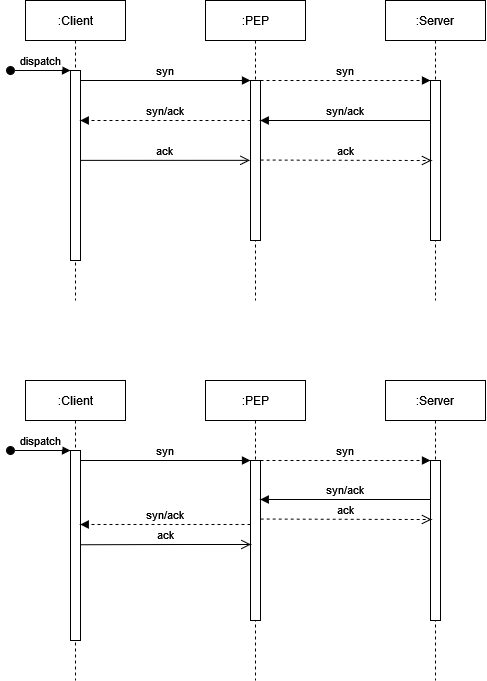

The diagram above was exported from draw.io. Its source (the exported page's mxGraphModel, read from the mxfile embedded in the PNG):
<mxGraphModel dx="1793" dy="984" grid="1" gridSize="10" guides="1" tooltips="1" connect="1" arrows="1" fold="1" page="1" pageScale="1" pageWidth="850" pageHeight="1100" math="0" shadow="0">
  <root>
    <mxCell id="0" />
    <mxCell id="1" parent="0" />
    <mxCell id="3nuBFxr9cyL0pnOWT2aG-1" value=":Client" style="shape=umlLifeline;perimeter=lifelinePerimeter;container=1;collapsible=0;recursiveResize=0;rounded=0;shadow=0;strokeWidth=1;" parent="1" vertex="1">
      <mxGeometry x="120" y="80" width="100" height="300" as="geometry" />
    </mxCell>
    <mxCell id="3nuBFxr9cyL0pnOWT2aG-2" value="" style="points=[];perimeter=orthogonalPerimeter;rounded=0;shadow=0;strokeWidth=1;" parent="3nuBFxr9cyL0pnOWT2aG-1" vertex="1">
      <mxGeometry x="45" y="70" width="10" height="190" as="geometry" />
    </mxCell>
    <mxCell id="3nuBFxr9cyL0pnOWT2aG-3" value="dispatch" style="verticalAlign=bottom;startArrow=oval;endArrow=block;startSize=8;shadow=0;strokeWidth=1;" parent="3nuBFxr9cyL0pnOWT2aG-1" target="3nuBFxr9cyL0pnOWT2aG-2" edge="1">
      <mxGeometry relative="1" as="geometry">
        <mxPoint x="-15" y="70" as="sourcePoint" />
      </mxGeometry>
    </mxCell>
    <mxCell id="3nuBFxr9cyL0pnOWT2aG-5" value=":PEP" style="shape=umlLifeline;perimeter=lifelinePerimeter;container=1;collapsible=0;recursiveResize=0;rounded=0;shadow=0;strokeWidth=1;" parent="1" vertex="1">
      <mxGeometry x="300" y="80" width="100" height="300" as="geometry" />
    </mxCell>
    <mxCell id="3nuBFxr9cyL0pnOWT2aG-6" value="" style="points=[];perimeter=orthogonalPerimeter;rounded=0;shadow=0;strokeWidth=1;" parent="3nuBFxr9cyL0pnOWT2aG-5" vertex="1">
      <mxGeometry x="45" y="80" width="10" height="160" as="geometry" />
    </mxCell>
    <mxCell id="179nUK2rOno-R41JOZFP-3" value="syn" style="verticalAlign=bottom;endArrow=block;entryX=0;entryY=0;shadow=0;strokeWidth=1;dashed=1;" edge="1" parent="3nuBFxr9cyL0pnOWT2aG-5">
      <mxGeometry relative="1" as="geometry">
        <mxPoint x="55" y="80.00000000000011" as="sourcePoint" />
        <mxPoint x="225" y="80.00000000000011" as="targetPoint" />
      </mxGeometry>
    </mxCell>
    <mxCell id="179nUK2rOno-R41JOZFP-5" value="syn/ack" style="verticalAlign=bottom;endArrow=block;entryX=0.973;entryY=0.25;shadow=0;strokeWidth=1;entryDx=0;entryDy=0;entryPerimeter=0;dashed=1;" edge="1" parent="3nuBFxr9cyL0pnOWT2aG-5">
      <mxGeometry relative="1" as="geometry">
        <mxPoint x="45.000000000000114" y="120" as="sourcePoint" />
        <mxPoint x="-125.26999999999998" y="120" as="targetPoint" />
      </mxGeometry>
    </mxCell>
    <mxCell id="3nuBFxr9cyL0pnOWT2aG-8" value="syn" style="verticalAlign=bottom;endArrow=block;entryX=0;entryY=0;shadow=0;strokeWidth=1;" parent="1" source="3nuBFxr9cyL0pnOWT2aG-2" target="3nuBFxr9cyL0pnOWT2aG-6" edge="1">
      <mxGeometry relative="1" as="geometry">
        <mxPoint x="275" y="160" as="sourcePoint" />
      </mxGeometry>
    </mxCell>
    <mxCell id="179nUK2rOno-R41JOZFP-1" value=":Server" style="shape=umlLifeline;perimeter=lifelinePerimeter;container=1;collapsible=0;recursiveResize=0;rounded=0;shadow=0;strokeWidth=1;" vertex="1" parent="1">
      <mxGeometry x="480" y="80" width="100" height="300" as="geometry" />
    </mxCell>
    <mxCell id="179nUK2rOno-R41JOZFP-2" value="" style="points=[];perimeter=orthogonalPerimeter;rounded=0;shadow=0;strokeWidth=1;" vertex="1" parent="179nUK2rOno-R41JOZFP-1">
      <mxGeometry x="45" y="80" width="10" height="160" as="geometry" />
    </mxCell>
    <mxCell id="179nUK2rOno-R41JOZFP-4" value="syn/ack" style="verticalAlign=bottom;endArrow=block;entryX=0.973;entryY=0.25;shadow=0;strokeWidth=1;entryDx=0;entryDy=0;entryPerimeter=0;" edge="1" parent="179nUK2rOno-R41JOZFP-1" target="3nuBFxr9cyL0pnOWT2aG-6">
      <mxGeometry relative="1" as="geometry">
        <mxPoint x="45" y="120" as="sourcePoint" />
        <mxPoint x="-120" y="120" as="targetPoint" />
      </mxGeometry>
    </mxCell>
    <mxCell id="179nUK2rOno-R41JOZFP-6" value="ack" style="verticalAlign=bottom;endArrow=open;endSize=8;shadow=0;strokeWidth=1;entryX=-0.052;entryY=0.499;entryDx=0;entryDy=0;entryPerimeter=0;exitX=0.996;exitY=0.473;exitDx=0;exitDy=0;exitPerimeter=0;" edge="1" parent="1" source="3nuBFxr9cyL0pnOWT2aG-2" target="3nuBFxr9cyL0pnOWT2aG-6">
      <mxGeometry relative="1" as="geometry">
        <mxPoint x="345" y="230" as="targetPoint" />
        <mxPoint x="180" y="240" as="sourcePoint" />
      </mxGeometry>
    </mxCell>
    <mxCell id="179nUK2rOno-R41JOZFP-7" value="ack" style="verticalAlign=bottom;endArrow=open;dashed=1;endSize=8;shadow=0;strokeWidth=1;exitX=1.014;exitY=0.497;exitDx=0;exitDy=0;exitPerimeter=0;entryX=0.11;entryY=0.5;entryDx=0;entryDy=0;entryPerimeter=0;" edge="1" parent="1" source="3nuBFxr9cyL0pnOWT2aG-6" target="179nUK2rOno-R41JOZFP-2">
      <mxGeometry relative="1" as="geometry">
        <mxPoint x="525" y="229.89" as="targetPoint" />
        <mxPoint x="354.74" y="230.07" as="sourcePoint" />
      </mxGeometry>
    </mxCell>
    <mxCell id="179nUK2rOno-R41JOZFP-8" value=":Client" style="shape=umlLifeline;perimeter=lifelinePerimeter;container=1;collapsible=0;recursiveResize=0;rounded=0;shadow=0;strokeWidth=1;" vertex="1" parent="1">
      <mxGeometry x="120" y="460" width="100" height="300" as="geometry" />
    </mxCell>
    <mxCell id="179nUK2rOno-R41JOZFP-9" value="" style="points=[];perimeter=orthogonalPerimeter;rounded=0;shadow=0;strokeWidth=1;" vertex="1" parent="179nUK2rOno-R41JOZFP-8">
      <mxGeometry x="45" y="70" width="10" height="190" as="geometry" />
    </mxCell>
    <mxCell id="179nUK2rOno-R41JOZFP-10" value="dispatch" style="verticalAlign=bottom;startArrow=oval;endArrow=block;startSize=8;shadow=0;strokeWidth=1;" edge="1" parent="179nUK2rOno-R41JOZFP-8" target="179nUK2rOno-R41JOZFP-9">
      <mxGeometry relative="1" as="geometry">
        <mxPoint x="-15" y="70" as="sourcePoint" />
      </mxGeometry>
    </mxCell>
    <mxCell id="179nUK2rOno-R41JOZFP-11" value=":PEP" style="shape=umlLifeline;perimeter=lifelinePerimeter;container=1;collapsible=0;recursiveResize=0;rounded=0;shadow=0;strokeWidth=1;" vertex="1" parent="1">
      <mxGeometry x="300" y="460" width="100" height="300" as="geometry" />
    </mxCell>
    <mxCell id="179nUK2rOno-R41JOZFP-12" value="" style="points=[];perimeter=orthogonalPerimeter;rounded=0;shadow=0;strokeWidth=1;" vertex="1" parent="179nUK2rOno-R41JOZFP-11">
      <mxGeometry x="45" y="80" width="10" height="160" as="geometry" />
    </mxCell>
    <mxCell id="179nUK2rOno-R41JOZFP-13" value="syn" style="verticalAlign=bottom;endArrow=block;entryX=0;entryY=0;shadow=0;strokeWidth=1;dashed=1;" edge="1" parent="179nUK2rOno-R41JOZFP-11">
      <mxGeometry relative="1" as="geometry">
        <mxPoint x="55" y="80.00000000000011" as="sourcePoint" />
        <mxPoint x="225" y="80.00000000000011" as="targetPoint" />
      </mxGeometry>
    </mxCell>
    <mxCell id="179nUK2rOno-R41JOZFP-14" value="syn/ack" style="verticalAlign=bottom;endArrow=block;entryX=0.973;entryY=0.25;shadow=0;strokeWidth=1;entryDx=0;entryDy=0;entryPerimeter=0;dashed=1;" edge="1" parent="179nUK2rOno-R41JOZFP-11">
      <mxGeometry relative="1" as="geometry">
        <mxPoint x="45.000000000000114" y="144" as="sourcePoint" />
        <mxPoint x="-125.26999999999998" y="144" as="targetPoint" />
      </mxGeometry>
    </mxCell>
    <mxCell id="179nUK2rOno-R41JOZFP-15" value="syn" style="verticalAlign=bottom;endArrow=block;entryX=0;entryY=0;shadow=0;strokeWidth=1;" edge="1" parent="1" source="179nUK2rOno-R41JOZFP-9" target="179nUK2rOno-R41JOZFP-12">
      <mxGeometry relative="1" as="geometry">
        <mxPoint x="275" y="540" as="sourcePoint" />
      </mxGeometry>
    </mxCell>
    <mxCell id="179nUK2rOno-R41JOZFP-16" value=":Server" style="shape=umlLifeline;perimeter=lifelinePerimeter;container=1;collapsible=0;recursiveResize=0;rounded=0;shadow=0;strokeWidth=1;" vertex="1" parent="1">
      <mxGeometry x="480" y="460" width="100" height="300" as="geometry" />
    </mxCell>
    <mxCell id="179nUK2rOno-R41JOZFP-17" value="" style="points=[];perimeter=orthogonalPerimeter;rounded=0;shadow=0;strokeWidth=1;" vertex="1" parent="179nUK2rOno-R41JOZFP-16">
      <mxGeometry x="45" y="80" width="10" height="160" as="geometry" />
    </mxCell>
    <mxCell id="179nUK2rOno-R41JOZFP-18" value="syn/ack" style="verticalAlign=bottom;endArrow=block;entryX=0.973;entryY=0.25;shadow=0;strokeWidth=1;entryDx=0;entryDy=0;entryPerimeter=0;" edge="1" parent="179nUK2rOno-R41JOZFP-16">
      <mxGeometry relative="1" as="geometry">
        <mxPoint x="45" y="119" as="sourcePoint" />
        <mxPoint x="-125.26999999999998" y="119" as="targetPoint" />
      </mxGeometry>
    </mxCell>
    <mxCell id="179nUK2rOno-R41JOZFP-19" value="ack" style="verticalAlign=bottom;endArrow=open;endSize=8;shadow=0;strokeWidth=1;entryX=0.043;entryY=0.5;entryDx=0;entryDy=0;entryPerimeter=0;exitX=1.026;exitY=0.475;exitDx=0;exitDy=0;exitPerimeter=0;" edge="1" parent="1">
      <mxGeometry relative="1" as="geometry">
        <mxPoint x="345.43000000000006" y="624" as="targetPoint" />
        <mxPoint x="175.26" y="624.25" as="sourcePoint" />
        <Array as="points">
          <mxPoint x="280" y="624" />
        </Array>
      </mxGeometry>
    </mxCell>
    <mxCell id="179nUK2rOno-R41JOZFP-20" value="ack" style="verticalAlign=bottom;endArrow=open;dashed=1;endSize=8;shadow=0;strokeWidth=1;exitX=1.014;exitY=0.497;exitDx=0;exitDy=0;exitPerimeter=0;entryX=0.11;entryY=0.5;entryDx=0;entryDy=0;entryPerimeter=0;" edge="1" parent="1">
      <mxGeometry relative="1" as="geometry">
        <mxPoint x="526.0999999999999" y="599" as="targetPoint" />
        <mxPoint x="355.1399999999999" y="598.52" as="sourcePoint" />
      </mxGeometry>
    </mxCell>
  </root>
</mxGraphModel>